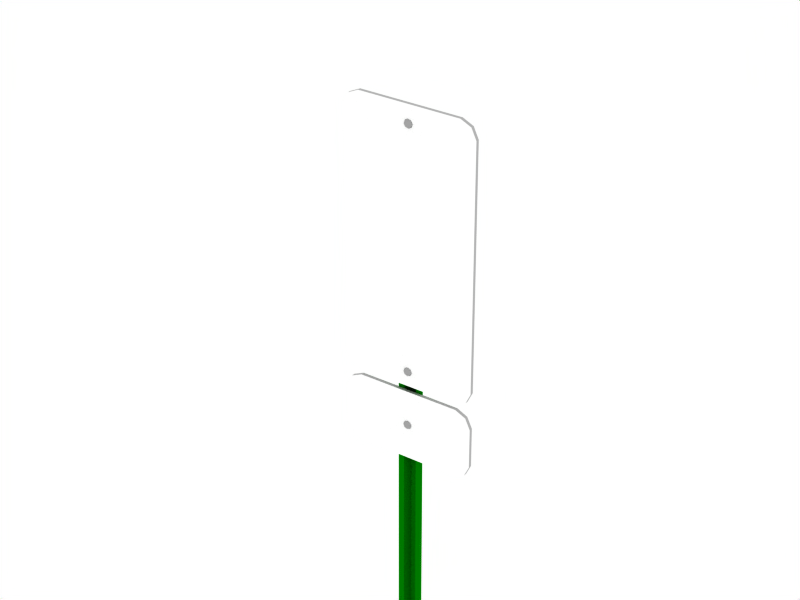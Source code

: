 # Source: bus-stop-sign.blend  (saved by Blender 2.43.0; exported with 4.5.12 LTS)
import bpy
from mathutils import Matrix  # noqa: F401  (used for matrix-valued properties, if any)

bpy.ops.wm.read_factory_settings(use_empty=True)
scene = bpy.context.scene
scene.name = 'Scene'

# ---- collections
col_collection_1 = bpy.data.collections.new('Collection 1'); scene.collection.children.link(col_collection_1)
col_collection_10 = bpy.data.collections.new('Collection 10'); scene.collection.children.link(col_collection_10)

# ---- materials (node trees are filled in below, after node groups)
mat_towing = bpy.data.materials.new('Towing')
mat_towing.alpha_threshold = 0.0
mat_towing.preview_render_type = 'FLAT'
mat_towing.diffuse_color = (1.0, 1.0, 1.0, 1.0)
mat_towing.roughness = 0.5
mat_towing.line_color = (0.0, 0.0, 0.0, 1.0)
mat_metal_aluminum = bpy.data.materials.new('METAL aluminum')
mat_metal_aluminum.alpha_threshold = 0.0
mat_metal_aluminum.diffuse_color = (0.7, 0.7, 0.7, 1.0)
mat_metal_aluminum.specular_color = (1.0, 0.97, 0.7)
mat_metal_aluminum.roughness = 0.5
mat_metal_aluminum.specular_intensity = 0.7052
mat_metal_aluminum.line_color = (0.0, 0.0, 0.0, 1.0)
mat_metal_stainless = bpy.data.materials.new('METAL stainless')
mat_metal_stainless.alpha_threshold = 0.0
mat_metal_stainless.diffuse_color = (0.6385, 0.6384, 0.6384, 1.0)
mat_metal_stainless.specular_color = (0.4776, 0.5035, 0.8278)
mat_metal_stainless.roughness = 0.5
mat_metal_stainless.specular_intensity = 1.5
mat_metal_stainless.line_color = (0.0, 0.0, 0.0, 1.0)
mat_bus_stop = bpy.data.materials.new('Bus Stop')
mat_bus_stop.alpha_threshold = 0.0
mat_bus_stop.preview_render_type = 'FLAT'
mat_bus_stop.diffuse_color = (1.0, 1.0, 1.0, 1.0)
mat_bus_stop.roughness = 0.5
mat_bus_stop.line_color = (0.0, 0.0, 0.0, 1.0)
mat_sign_post = bpy.data.materials.new('Sign post')
mat_sign_post.alpha_threshold = 0.0
mat_sign_post.preview_render_type = 'FLAT'
mat_sign_post.diffuse_color = (0.0, 0.4705, 0.0, 1.0)
mat_sign_post.roughness = 0.5
mat_sign_post.specular_intensity = 1.0
mat_sign_post.line_color = (0.0, 0.0, 0.0, 1.0)

# ---- material node trees

# ---- world
world_world = bpy.data.worlds.new('World'); scene.world = world_world
world_world.color = (1.0, 1.0, 1.0)
world_world.use_sun_shadow = False
world_world.sun_shadow_jitter_overblur = 0.0
world_world.cycles.sampling_method = 'MANUAL'
world_world.cycles.sample_map_resolution = 256

# ---- cameras
cam_camera = bpy.data.cameras.new('Camera')
cam_camera.passepartout_alpha = 0.2
cam_camera.clip_end = 100.0
cam_camera.lens = 81.0
cam_camera.ortho_scale = 3.16
cam_camera.show_limits = True
cam_camera.show_passepartout = False
cam_camera.show_safe_areas = True
cam_camera.dof.focus_distance = 0.0
cam_camera.dof.aperture_fstop = 128.0

# ---- lights
light_lamp_001 = bpy.data.lights.new('Lamp.001', 'POINT')
light_lamp_001.transmission_factor = 0.0
light_lamp_001.energy = 40.0
light_lamp_001.shadow_buffer_clip_start = 0.5
light_lamp_001.shadow_soft_size = 1.0
light_lamp_001.shadow_maximum_resolution = 0.006
light_lamp_001.use_absolute_resolution = True
light_lamp_001.cycles.use_multiple_importance_sampling = False
light_lamp = bpy.data.lights.new('Lamp', 'POINT')
light_lamp.transmission_factor = 0.0
light_lamp.energy = 70.0
light_lamp.shadow_buffer_clip_start = 0.5
light_lamp.shadow_soft_size = 1.0
light_lamp.shadow_maximum_resolution = 0.006
light_lamp.use_absolute_resolution = True
light_lamp.cycles.use_multiple_importance_sampling = False

# ---- meshes
me_sign_face_001 = bpy.data.meshes.new('Sign face.001')
me_sign_face_001.from_pydata([(-2.618, 1.962, 0.07035), (-2.165, 1.748, 0.07035), (2.165, 1.748, 0.07035), (2.618, 1.962, 0.07035), (2.832, 2.415, 0.07035), (2.165, 2.415, 0.07035), (-2.165, 2.415, 0.07035), (-2.832, 2.415, 0.07035), (-2.832, 4.115, 0.07035), (-2.165, 4.115, 0.07035), (2.165, 4.115, 0.07035), (2.832, 4.115, 0.07035), (2.618, 4.568, 0.07035), (2.165, 4.781, 0.07035), (-2.165, 4.781, 0.07035), (-2.618, 4.568, 0.07035), (-2.618, 4.568, -0.07035), (-2.165, 4.781, -0.07035), (2.165, 4.781, -0.07035), (2.618, 4.568, -0.07035), (2.832, 4.115, -0.07035), (2.165, 4.115, -0.07035), (-2.165, 4.115, -0.07035), (-2.832, 4.115, -0.07035), (-2.832, 2.415, -0.07035), (-2.165, 2.415, -0.07035), (2.165, 2.415, -0.07035), (2.832, 2.415, -0.07035), (2.618, 1.962, -0.07035), (2.165, 1.748, -0.07035), (-2.165, 1.748, -0.07035), (-2.618, 1.962, -0.07035)], [], [(3, 2, 5, 4), (2, 1, 6, 5), (1, 0, 7, 6), (6, 7, 8, 9), (5, 6, 9, 10), (4, 5, 10, 11), (11, 10, 13, 12), (10, 9, 14, 13), (9, 8, 15, 14), (14, 15, 16, 17), (15, 8, 23, 16), (13, 14, 17, 18), (11, 12, 19, 20), (12, 13, 18, 19), (4, 11, 20, 27), (8, 7, 24, 23), (7, 0, 31, 24), (0, 1, 30, 31), (1, 2, 29, 30), (3, 4, 27, 28), (2, 3, 28, 29), (28, 29, 26, 27), (29, 30, 25, 26), (30, 31, 24, 25), (25, 24, 23, 22), (26, 25, 22, 21), (27, 26, 21, 20), (20, 21, 18, 19), (21, 22, 17, 18), (22, 23, 16, 17)])
me_sign_face_001.polygons.foreach_set('material_index', [0, 0, 0, 0, 0, 0, 0, 0, 0, 1, 1, 1, 1, 1, 1, 1, 1, 1, 1, 1, 1, 1, 1, 1, 1, 1, 1, 1, 1, 1])
me_sign_face_001.materials.append(mat_towing)
me_sign_face_001.materials.append(mat_metal_aluminum)
me_sign_face_001.use_remesh_preserve_volume = False
me_sign_face_001.use_remesh_preserve_attributes = False
me_sign_face_001.use_mirror_vertex_groups = False
me_sign_face_001.update()
me_sign_bolts = bpy.data.meshes.new('Sign bolts')
me_sign_bolts.from_pydata([(0.07213, 1.892, -0.02218), (0.0416, 1.826, -0.02218), (-0.03038, 1.82, -0.02218), (-0.07182, 1.879, -0.02218), (-0.04129, 1.945, -0.02218), (0.03069, 1.951, -0.02218), (0.07213, 1.892, -0.01321), (0.0416, 1.826, -0.01321), (-0.03038, 1.82, -0.01321), (-0.07182, 1.879, -0.01321), (-0.04129, 1.945, -0.01321), (0.03069, 1.951, -0.01321), (0.000156, 1.885, -0.02218), (0.000156, 1.885, -0.01321), (0.08349, 1.892, 0.02331), (0.07709, 1.891, 0.02523), (0.05887, 1.89, 0.02686), (0.03159, 1.887, 0.02795), (0.02017, 1.909, 0.02795), (0.03777, 1.93, 0.02686), (0.04953, 1.944, 0.02523), (0.05366, 1.949, 0.02331), (-0.007947, 1.969, 0.02331), (-0.007387, 1.962, 0.02523), (-0.005792, 1.944, 0.02686), (-0.003406, 1.917, 0.02795), (-0.0005907, 1.885, 0.02833), (-0.02533, 1.905, 0.02795), (-0.04631, 1.923, 0.02686), (-0.06033, 1.935, 0.02523), (-0.06525, 1.939, 0.02331), (-0.08467, 1.877, 0.02331), (-0.07827, 1.878, 0.02523), (-0.06005, 1.879, 0.02686), (-0.03277, 1.882, 0.02795), (-0.02135, 1.86, 0.02795), (-0.03895, 1.839, 0.02686), (-0.05071, 1.825, 0.02523), (-0.05484, 1.82, 0.02331), (0.006766, 1.8, 0.02331), (0.006206, 1.807, 0.02523), (0.004611, 1.825, 0.02686), (0.002225, 1.852, 0.02795), (0.02415, 1.864, 0.02795), (0.04513, 1.846, 0.02686), (0.05915, 1.834, 0.02523), (0.06407, 1.83, 0.02331), (0.03665, 1.889, -0.02833), (0.02108, 1.855, -0.02833), (-0.01564, 1.852, -0.02833), (-0.03678, 1.882, -0.02833), (-0.0212, 1.916, -0.02833), (0.01551, 1.919, -0.02833), (0.03665, 1.889, 0.02379), (0.02108, 1.855, 0.02379), (-0.01564, 1.852, 0.02379), (-0.03678, 1.882, 0.02379), (-0.0212, 1.916, 0.02379), (0.01551, 1.919, 0.02379), (-6.226e-05, 1.886, -0.02833), (-6.225e-05, 1.886, 0.02379), (0.05136, -2.85, -0.02218), (0.07006, -2.919, -0.02218), (0.01897, -2.97, -0.02218), (-0.05082, -2.952, -0.02218), (-0.06952, -2.882, -0.02218), (-0.01843, -2.831, -0.02218), (0.05136, -2.85, -0.01321), (0.07006, -2.919, -0.01321), (0.01897, -2.97, -0.01321), (-0.05082, -2.952, -0.01321), (-0.06952, -2.882, -0.01321), (-0.01843, -2.831, -0.01321), (0.0002691, -2.901, -0.02218), (0.0002691, -2.901, -0.01321), (0.05995, -2.842, 0.02331), (0.05541, -2.847, 0.02523), (0.04247, -2.86, 0.02686), (0.02311, -2.879, 0.02795), (0.0002695, -2.87, 0.02795), (0.0002695, -2.842, 0.02686), (0.0002694, -2.824, 0.02523), (0.0002694, -2.817, 0.02331), (-0.05941, -2.842, 0.02331), (-0.05487, -2.847, 0.02523), (-0.04193, -2.86, 0.02686), (-0.02257, -2.879, 0.02795), (0.0002695, -2.902, 0.02833), (-0.03203, -2.902, 0.02795), (-0.05941, -2.902, 0.02686), (-0.07771, -2.902, 0.02523), (-0.08414, -2.902, 0.02331), (-0.05941, -2.962, 0.02331), (-0.05487, -2.957, 0.02523), (-0.04193, -2.944, 0.02686), (-0.02257, -2.925, 0.02795), (0.0002695, -2.934, 0.02795), (0.0002695, -2.962, 0.02686), (0.0002695, -2.98, 0.02523), (0.0002695, -2.986, 0.02331), (0.05995, -2.962, 0.02331), (0.05541, -2.957, 0.02523), (0.04247, -2.944, 0.02686), (0.02311, -2.925, 0.02795), (0.03257, -2.902, 0.02795), (0.05995, -2.902, 0.02686), (0.07825, -2.902, 0.02523), (0.08467, -2.902, 0.02331), (0.026, -2.875, -0.02833), (0.03554, -2.91, -0.02833), (0.009476, -2.936, -0.02833), (-0.02612, -2.927, -0.02833), (-0.03566, -2.891, -0.02833), (-0.009601, -2.865, -0.02833), (0.026, -2.875, 0.02379), (0.03554, -2.91, 0.02379), (0.009476, -2.936, 0.02379), (-0.02612, -2.927, 0.02379), (-0.03566, -2.891, 0.02379), (-0.009601, -2.865, 0.02379), (-6.226e-05, -2.901, -0.02833), (-6.226e-05, -2.901, 0.02379), (-6.226e-05, -4.026, 0.02379), (-6.226e-05, -4.026, -0.02833), (-0.009601, -3.991, 0.02379), (-0.03566, -4.017, 0.02379), (-0.02612, -4.053, 0.02379), (0.009476, -4.062, 0.02379), (0.03554, -4.036, 0.02379), (0.026, -4.0, 0.02379), (-0.009601, -3.991, -0.02833), (-0.03566, -4.017, -0.02833), (-0.02612, -4.053, -0.02833), (0.009476, -4.062, -0.02833), (0.03554, -4.036, -0.02833), (0.026, -4.0, -0.02833), (0.08467, -4.028, 0.02331), (0.07825, -4.028, 0.02523), (0.05995, -4.028, 0.02686), (0.03257, -4.028, 0.02795), (0.02311, -4.051, 0.02795), (0.04247, -4.07, 0.02686), (0.05541, -4.083, 0.02523), (0.05995, -4.087, 0.02331), (0.0002695, -4.112, 0.02331), (0.0002695, -4.106, 0.02523), (0.0002695, -4.087, 0.02686), (0.0002695, -4.06, 0.02795), (-0.02257, -4.051, 0.02795), (-0.04193, -4.07, 0.02686), (-0.05487, -4.083, 0.02523), (-0.05941, -4.087, 0.02331), (-0.08414, -4.028, 0.02331), (-0.07771, -4.028, 0.02523), (-0.05941, -4.028, 0.02686), (-0.03203, -4.028, 0.02795), (0.0002695, -4.028, 0.02833), (-0.02257, -4.005, 0.02795), (-0.04193, -3.986, 0.02686), (-0.05487, -3.973, 0.02523), (-0.05941, -3.968, 0.02331), (0.0002694, -3.943, 0.02331), (0.0002694, -3.95, 0.02523), (0.0002695, -3.968, 0.02686), (0.0002695, -3.995, 0.02795), (0.02311, -4.005, 0.02795), (0.04247, -3.986, 0.02686), (0.05541, -3.973, 0.02523), (0.05995, -3.968, 0.02331), (0.0002691, -4.027, -0.01321), (0.0002691, -4.027, -0.02218), (-0.01843, -3.957, -0.01321), (-0.06952, -4.008, -0.01321), (-0.05082, -4.078, -0.01321), (0.01897, -4.096, -0.01321), (0.07006, -4.045, -0.01321), (0.05136, -3.975, -0.01321), (-0.01843, -3.957, -0.02218), (-0.06952, -4.008, -0.02218), (-0.05082, -4.078, -0.02218), (0.01897, -4.096, -0.02218), (0.07006, -4.045, -0.02218), (0.05136, -3.975, -0.02218)], [], [(12, 0, 1), (13, 7, 6), (12, 1, 2), (13, 8, 7), (12, 2, 3), (13, 9, 8), (12, 3, 4), (13, 10, 9), (12, 4, 5), (13, 11, 10), (5, 0, 12), (13, 6, 11), (0, 6, 7, 1), (1, 7, 8, 2), (2, 8, 9, 3), (3, 9, 10, 4), (4, 10, 11, 5), (6, 0, 5, 11), (46, 14, 15, 45), (45, 15, 16, 44), (44, 16, 17, 43), (43, 17, 26), (17, 18, 26), (16, 19, 18, 17), (15, 20, 19, 16), (14, 21, 20, 15), (21, 22, 23, 20), (20, 23, 24, 19), (19, 24, 25, 18), (18, 25, 26), (25, 27, 26), (24, 28, 27, 25), (23, 29, 28, 24), (22, 30, 29, 23), (30, 31, 32, 29), (29, 32, 33, 28), (28, 33, 34, 27), (27, 34, 26), (34, 35, 26), (33, 36, 35, 34), (32, 37, 36, 33), (31, 38, 37, 32), (38, 39, 40, 37), (37, 40, 41, 36), (36, 41, 42, 35), (35, 42, 26), (42, 43, 26), (41, 44, 43, 42), (40, 45, 44, 41), (39, 46, 45, 40), (59, 47, 48), (60, 54, 53), (59, 48, 49), (60, 55, 54), (59, 49, 50), (60, 56, 55), (59, 50, 51), (60, 57, 56), (59, 51, 52), (60, 58, 57), (52, 47, 59), (60, 53, 58), (47, 53, 54, 48), (48, 54, 55, 49), (49, 55, 56, 50), (50, 56, 57, 51), (51, 57, 58, 52), (53, 47, 52, 58), (73, 61, 62), (74, 68, 67), (73, 62, 63), (74, 69, 68), (73, 63, 64), (74, 70, 69), (73, 64, 65), (74, 71, 70), (73, 65, 66), (74, 72, 71), (66, 61, 73), (74, 67, 72), (61, 67, 68, 62), (62, 68, 69, 63), (63, 69, 70, 64), (64, 70, 71, 65), (65, 71, 72, 66), (67, 61, 66, 72), (107, 75, 76, 106), (106, 76, 77, 105), (105, 77, 78, 104), (104, 78, 87), (78, 79, 87), (77, 80, 79, 78), (76, 81, 80, 77), (75, 82, 81, 76), (82, 83, 84, 81), (81, 84, 85, 80), (80, 85, 86, 79), (79, 86, 87), (86, 88, 87), (85, 89, 88, 86), (84, 90, 89, 85), (83, 91, 90, 84), (91, 92, 93, 90), (90, 93, 94, 89), (89, 94, 95, 88), (88, 95, 87), (95, 96, 87), (94, 97, 96, 95), (93, 98, 97, 94), (92, 99, 98, 93), (99, 100, 101, 98), (98, 101, 102, 97), (97, 102, 103, 96), (96, 103, 87), (103, 104, 87), (102, 105, 104, 103), (101, 106, 105, 102), (100, 107, 106, 101), (120, 108, 109), (121, 115, 114), (120, 109, 110), (121, 116, 115), (120, 110, 111), (121, 117, 116), (120, 111, 112), (121, 118, 117), (120, 112, 113), (121, 119, 118), (113, 108, 120), (121, 114, 119), (108, 114, 115, 109), (109, 115, 116, 110), (110, 116, 117, 111), (111, 117, 118, 112), (112, 118, 119, 113), (114, 108, 113, 119), (129, 135, 130, 124), (131, 125, 124, 130), (132, 126, 125, 131), (133, 127, 126, 132), (134, 128, 127, 133), (135, 129, 128, 134), (122, 129, 124), (130, 135, 123), (122, 124, 125), (123, 131, 130), (122, 125, 126), (123, 132, 131), (122, 126, 127), (123, 133, 132), (122, 127, 128), (123, 134, 133), (122, 128, 129), (123, 135, 134), (143, 136, 137, 142), (142, 137, 138, 141), (141, 138, 139, 140), (140, 139, 156), (147, 140, 156), (146, 141, 140, 147), (145, 142, 141, 146), (144, 143, 142, 145), (151, 144, 145, 150), (150, 145, 146, 149), (149, 146, 147, 148), (148, 147, 156), (155, 148, 156), (154, 149, 148, 155), (153, 150, 149, 154), (152, 151, 150, 153), (160, 152, 153, 159), (159, 153, 154, 158), (158, 154, 155, 157), (157, 155, 156), (164, 157, 156), (163, 158, 157, 164), (162, 159, 158, 163), (161, 160, 159, 162), (168, 161, 162, 167), (167, 162, 163, 166), (166, 163, 164, 165), (165, 164, 156), (139, 165, 156), (138, 166, 165, 139), (137, 167, 166, 138), (136, 168, 167, 137), (176, 182, 177, 171), (178, 172, 171, 177), (179, 173, 172, 178), (180, 174, 173, 179), (181, 175, 174, 180), (182, 176, 175, 181), (169, 176, 171), (177, 182, 170), (169, 171, 172), (170, 178, 177), (169, 172, 173), (170, 179, 178), (169, 173, 174), (170, 180, 179), (169, 174, 175), (170, 181, 180), (169, 175, 176), (170, 182, 181)])
me_sign_bolts.polygons.foreach_set('use_smooth', [0, 0, 0, 0, 0, 0, 0, 0, 0, 0, 0, 0, 0, 0, 0, 0, 0, 0, 1, 1, 1, 1, 1, 1, 1, 1, 1, 1, 1, 1, 1, 1, 1, 1, 1, 1, 1, 1, 1, 1, 1, 1, 1, 1, 1, 1, 1, 1, 1, 1, 1, 1, 1, 1, 1, 1, 1, 1, 1, 1, 1, 1, 1, 1, 1, 1, 1, 1, 0, 0, 0, 0, 0, 0, 0, 0, 0, 0, 0, 0, 0, 0, 0, 0, 0, 0, 1, 1, 1, 1, 1, 1, 1, 1, 1, 1, 1, 1, 1, 1, 1, 1, 1, 1, 1, 1, 1, 1, 1, 1, 1, 1, 1, 1, 1, 1, 1, 1, 1, 1, 1, 1, 1, 1, 1, 1, 1, 1, 1, 1, 1, 1, 1, 1, 1, 1, 1, 1, 1, 1, 1, 1, 1, 1, 1, 1, 1, 1, 1, 1, 1, 1, 1, 1, 1, 1, 1, 1, 1, 1, 1, 1, 1, 1, 1, 1, 1, 1, 1, 1, 1, 1, 1, 1, 1, 1, 1, 1, 1, 1, 1, 1, 1, 1, 1, 1, 0, 0, 0, 0, 0, 0, 0, 0, 0, 0, 0, 0, 0, 0, 0, 0, 0, 0])
me_sign_bolts.materials.append(mat_metal_stainless)
me_sign_bolts.use_remesh_preserve_volume = False
me_sign_bolts.use_remesh_preserve_attributes = False
me_sign_bolts.use_mirror_vertex_groups = False
me_sign_bolts.update()
me_sign_face = bpy.data.meshes.new('Sign face')
me_sign_face.from_pydata([(-2.618, -6.638, 0.07035), (-2.165, -6.851, 0.07035), (2.165, -6.851, 0.07035), (2.618, -6.638, 0.07035), (2.832, -6.185, 0.07035), (2.165, -6.185, 0.07035), (-2.165, -6.185, 0.07035), (-2.832, -6.185, 0.07035), (-2.832, 4.115, 0.07035), (-2.165, 4.115, 0.07035), (2.165, 4.115, 0.07035), (2.832, 4.115, 0.07035), (2.618, 4.568, 0.07035), (2.165, 4.781, 0.07035), (-2.165, 4.781, 0.07035), (-2.618, 4.568, 0.07035), (-2.618, 4.568, -0.07035), (-2.165, 4.781, -0.07035), (2.165, 4.781, -0.07035), (2.618, 4.568, -0.07035), (2.832, 4.115, -0.07035), (2.165, 4.115, -0.07035), (-2.165, 4.115, -0.07035), (-2.832, 4.115, -0.07035), (-2.832, -6.185, -0.07035), (-2.165, -6.185, -0.07035), (2.165, -6.185, -0.07035), (2.832, -6.185, -0.07035), (2.618, -6.638, -0.07035), (2.165, -6.851, -0.07035), (-2.165, -6.851, -0.07035), (-2.618, -6.638, -0.07035)], [], [(3, 2, 5, 4), (2, 1, 6, 5), (1, 0, 7, 6), (6, 7, 8, 9), (5, 6, 9, 10), (4, 5, 10, 11), (11, 10, 13, 12), (10, 9, 14, 13), (9, 8, 15, 14), (14, 15, 16, 17), (15, 8, 23, 16), (13, 14, 17, 18), (11, 12, 19, 20), (12, 13, 18, 19), (4, 11, 20, 27), (8, 7, 24, 23), (7, 0, 31, 24), (0, 1, 30, 31), (1, 2, 29, 30), (3, 4, 27, 28), (2, 3, 28, 29), (28, 29, 26, 27), (29, 30, 25, 26), (30, 31, 24, 25), (25, 24, 23, 22), (26, 25, 22, 21), (27, 26, 21, 20), (20, 21, 18, 19), (21, 22, 17, 18), (22, 23, 16, 17)])
me_sign_face.polygons.foreach_set('material_index', [0, 0, 0, 0, 0, 0, 0, 0, 0, 1, 1, 1, 1, 1, 1, 1, 1, 1, 1, 1, 1, 1, 1, 1, 1, 1, 1, 1, 1, 1])
me_sign_face.materials.append(mat_bus_stop)
me_sign_face.materials.append(mat_metal_aluminum)
me_sign_face.use_remesh_preserve_volume = False
me_sign_face.use_remesh_preserve_attributes = False
me_sign_face.use_mirror_vertex_groups = False
me_sign_face.update()
me_sign_post = bpy.data.meshes.new('Sign post')
me_sign_post.from_pydata([(-1.251, -0.1927, -5.193), (-0.3333, 0.1024, -5.166), (0.3333, 0.1024, -5.166), (1.251, -0.1927, -5.193), (1.251, -0.1024, -5.185), (0.4493, 0.1927, -5.158), (-0.4493, 0.1927, -5.158), (-1.251, -0.1024, -5.185), (-0.6667, -0.1927, -5.193), (-0.7827, -0.1024, -5.185), (0.6667, -0.1927, -5.193), (0.7827, -0.1024, -5.185), (0.7827, -0.1024, 5.185), (0.6667, -0.1927, 5.193), (-0.7827, -0.1024, 5.185), (-0.6667, -0.1927, 5.193), (-1.251, -0.1024, 5.185), (-0.4493, 0.1927, 5.158), (0.4493, 0.1927, 5.158), (1.251, -0.1024, 5.185), (1.251, -0.1927, 5.193), (0.3333, 0.1024, 5.166), (-0.3333, 0.1024, 5.166), (-1.251, -0.1927, 5.193)], [], [(3, 10, 11, 4), (2, 1, 6, 5), (1, 8, 9, 6), (8, 0, 7, 9), (10, 2, 5, 11), (11, 5, 18, 12), (2, 10, 13, 21), (9, 7, 16, 14), (7, 0, 23, 16), (0, 8, 15, 23), (6, 9, 14, 17), (8, 1, 22, 15), (5, 6, 17, 18), (1, 2, 21, 22), (3, 4, 19, 20), (4, 11, 12, 19), (10, 3, 20, 13), (20, 13, 12, 19), (21, 22, 17, 18), (22, 15, 14, 17), (15, 23, 16, 14), (13, 21, 18, 12)])
me_sign_post.materials.append(mat_sign_post)
me_sign_post.use_remesh_preserve_volume = False
me_sign_post.use_remesh_preserve_attributes = False
me_sign_post.use_mirror_vertex_groups = False
me_sign_post.update()

# ---- objects
ob_sign_face_001 = bpy.data.objects.new('Sign face.001', me_sign_face_001)
ob_sign_bolts = bpy.data.objects.new('Sign Bolts', me_sign_bolts)
ob_sign_face = bpy.data.objects.new('Sign face', me_sign_face)
ob_sign_post = bpy.data.objects.new('Sign post', me_sign_post)
ob_lamp_001 = bpy.data.objects.new('Lamp.001', light_lamp_001)
ob_lamp = bpy.data.objects.new('Lamp', light_lamp)
ob_camera = bpy.data.objects.new('Camera', cam_camera)

# ---- transforms, parenting, visibility, modifiers, constraints
ob_sign_face_001.location = (0.0001397, 0.01011, 1.779)
ob_sign_face_001.rotation_euler = (1.571, -0.0, -0.0)
ob_sign_face_001.scale = (0.275, 0.275, 0.275)
ob_sign_face_001.lock_rotations_4d = False
ob_sign_face_001.empty_display_type = 'ARROWS'
ob_sign_face_001.color = (0.0, 0.0, 0.0, 1.0)
ob_sign_face_001.lineart.crease_threshold = 0.0
ob_sign_bolts.location = (-7.78e-05, 0.0924, 5.048)
ob_sign_bolts.rotation_euler = (1.571, -0.0, -0.0)
ob_sign_bolts.scale = (0.588, 0.588, 4.435)
ob_sign_bolts.lock_rotations_4d = False
ob_sign_bolts.empty_display_type = 'ARROWS'
ob_sign_bolts.color = (0.0, 0.0, 0.0, 1.0)
ob_sign_bolts.lineart.crease_threshold = 0.0
ob_sign_face.location = (0.0001397, 0.01011, 5.047)
ob_sign_face.rotation_euler = (1.571, -0.0, -0.0)
ob_sign_face.scale = (0.275, 0.275, 0.275)
ob_sign_face.lock_rotations_4d = False
ob_sign_face.empty_display_type = 'ARROWS'
ob_sign_face.color = (0.0, 0.0, 0.0, 1.0)
ob_sign_face.lineart.crease_threshold = 0.0
ob_sign_post.location = (0.0001169, 0.0916, -3.34)
ob_sign_post.scale = (0.1138, 0.2955, 1.862)
ob_sign_post.lock_rotations_4d = False
ob_sign_post.empty_display_type = 'ARROWS'
ob_sign_post.color = (0.0, 0.0, 0.0, 1.0)
ob_sign_post.lineart.crease_threshold = 0.0
ob_lamp_001.location = (10.0, -10.0, 10.0)
ob_lamp_001.lock_rotations_4d = False
ob_lamp_001.empty_display_type = 'ARROWS'
ob_lamp_001.color = (0.0, 0.0, 0.0, 1.0)
ob_lamp_001.lineart.crease_threshold = 0.0
ob_lamp.location = (-15.0, -15.0, 15.0)
ob_lamp.lock_rotations_4d = False
ob_lamp.empty_display_type = 'ARROWS'
ob_lamp.color = (0.0, 0.0, 0.0, 1.0)
ob_lamp.lineart.crease_threshold = 0.0
ob_camera.location = (9.0, -13.0, 13.33)
ob_camera.rotation_euler = (1.047, -1.274e-09, 0.6109)
ob_camera.lock_rotations_4d = False
ob_camera.empty_display_type = 'ARROWS'
ob_camera.color = (0.0, 0.0, 0.0, 1.0)
ob_camera.lineart.crease_threshold = 0.0

# ---- collection membership
col_collection_1.objects.link(ob_sign_face_001)
col_collection_1.objects.link(ob_sign_bolts)
col_collection_1.objects.link(ob_sign_face)
col_collection_1.objects.link(ob_sign_post)
col_collection_10.objects.link(ob_lamp_001)
col_collection_10.objects.link(ob_lamp)
col_collection_10.objects.link(ob_camera)

# ---- scene / render settings (as saved in the file)
scene.camera = ob_camera
scene.frame_start = 1; scene.frame_end = 250; scene.frame_set(1)
scene.render.engine = 'BLENDER_EEVEE_NEXT'
scene.render.image_settings.file_format = 'JPEG'
scene.render.image_settings.color_mode = 'RGB'
scene.render.image_settings.quality = 100
scene.render.image_settings.compression = 100
scene.render.image_settings.exr_codec = 'RLE'
scene.render.resolution_x = 800
scene.render.resolution_y = 600
scene.render.resolution_percentage = 50
scene.render.pixel_aspect_x = 100.0
scene.render.pixel_aspect_y = 100.0
scene.render.fps = 25
scene.render.dither_intensity = 0.0
scene.render.use_compositing = False
scene.render.use_sequencer = False
scene.render.bake_margin = 2
scene.render.bake_bias = 0.0
scene.render.use_stamp_time = False
scene.render.use_stamp_date = False
scene.render.use_stamp_frame = False
scene.render.use_stamp_camera = False
scene.render.use_stamp_scene = False
scene.render.use_stamp_filename = False
scene.render.use_stamp_render_time = False
scene.render.stamp_font_size = 0
scene.cycles.use_denoising = False
scene.cycles.samples = 10
scene.cycles.sampling_pattern = 'TABULATED_SOBOL'
scene.cycles.light_sampling_threshold = 0.0
scene.cycles.use_adaptive_sampling = False
scene.cycles.use_light_tree = False
scene.cycles.blur_glossy = 0.0
scene.cycles.volume_bounces = 1
scene.cycles.pixel_filter_type = 'GAUSSIAN'
scene.cycles.sample_clamp_indirect = 0.0
scene.view_settings.view_transform = 'Raw'
bpy.context.view_layer.update()
